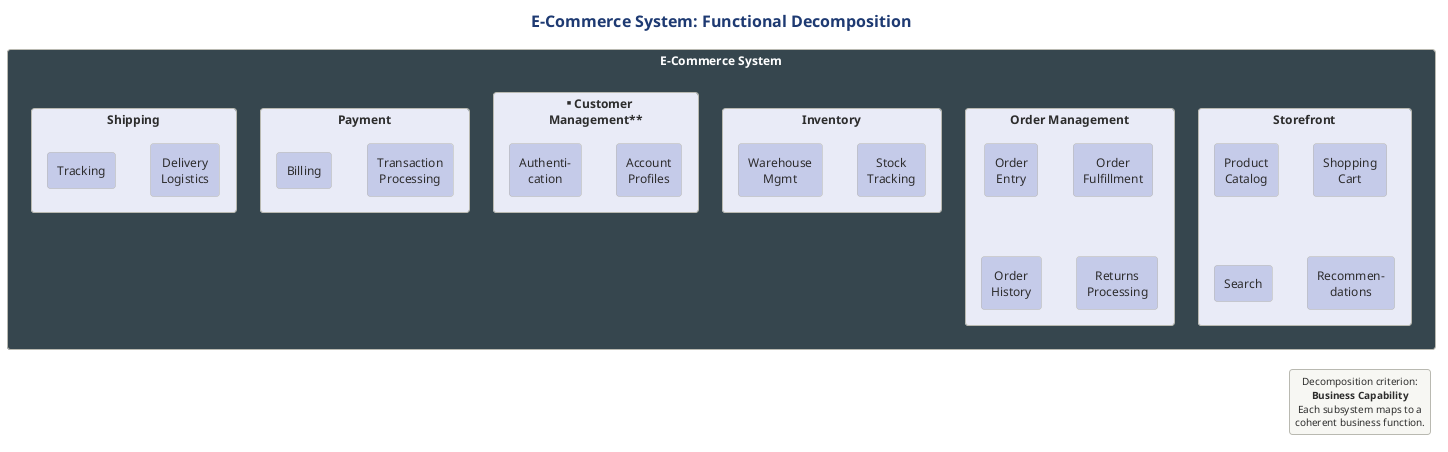

The diagram above was rendered by PlantUML. Its source (embedded in the PNG):
@startuml 06-ecommerce-example
!include ../../../../../../tooling/styles/plantuml/structural/component-diagram-style.iuml


title E-Commerce System: Functional Decomposition

rectangle "**E-Commerce System**" as root #37474F;text:white {

  rectangle "**Storefront**" as sf #E8EAF6 {
    rectangle "Product\nCatalog" as sf1 #C5CAE9
    rectangle "Shopping\nCart" as sf2 #C5CAE9
    rectangle "Search" as sf3 #C5CAE9
    rectangle "Recommen-\ndations" as sf4 #C5CAE9
  }

  rectangle "**Order Management**" as om #E8EAF6 {
    rectangle "Order\nEntry" as om1 #C5CAE9
    rectangle "Order\nFulfillment" as om2 #C5CAE9
    rectangle "Order\nHistory" as om3 #C5CAE9
    rectangle "Returns\nProcessing" as om4 #C5CAE9
  }

  rectangle "**Inventory**" as inv #E8EAF6 {
    rectangle "Stock\nTracking" as inv1 #C5CAE9
    rectangle "Warehouse\nMgmt" as inv2 #C5CAE9
  }

  rectangle "**Customer\nManagement**" as cm #E8EAF6 {
    rectangle "Account\nProfiles" as cm1 #C5CAE9
    rectangle "Authenti-\ncation" as cm2 #C5CAE9
  }

  rectangle "**Payment**" as pay #E8EAF6 {
    rectangle "Transaction\nProcessing" as pay1 #C5CAE9
    rectangle "Billing" as pay2 #C5CAE9
  }

  rectangle "**Shipping**" as ship #E8EAF6 {
    rectangle "Delivery\nLogistics" as ship1 #C5CAE9
    rectangle "Tracking" as ship2 #C5CAE9
  }

}

legend right
  Decomposition criterion:
  **Business Capability**
  Each subsystem maps to a
  coherent business function.
end legend

@enduml